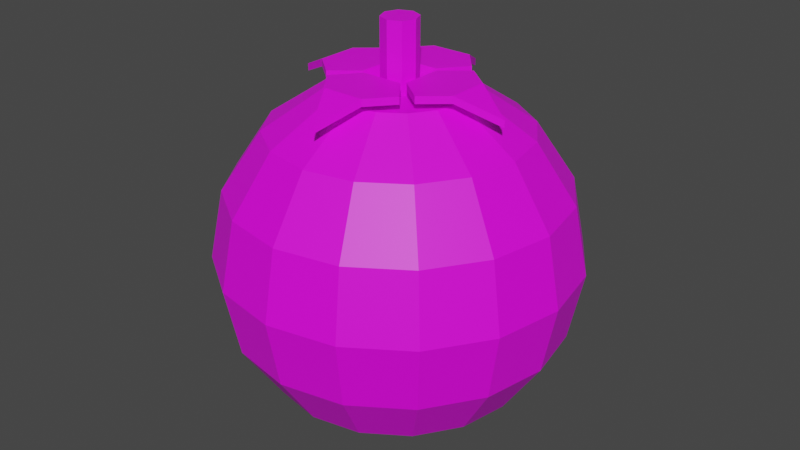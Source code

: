 # Source: TomatoRaw.blend  (saved by Blender 3.3.6; exported with 4.5.12 LTS)
import bpy
from mathutils import Matrix  # noqa: F401  (used for matrix-valued properties, if any)

bpy.ops.wm.read_factory_settings(use_empty=True)
scene = bpy.context.scene
scene.name = 'Scene'

# ---- collections
col_collection = bpy.data.collections.new('Collection'); scene.collection.children.link(col_collection)

# ---- images (referenced by path relative to the original .blend; pixels are not part of the script)
import os
ASSET_DIR = os.environ.get("B2B_ASSET_DIR", "")  # directory of the original .blend (textures are referenced by path, not embedded)
HERE = os.path.dirname(os.path.abspath(__file__))  # packed textures are extracted next to this script under _unpacked/

def load_image(name, relpath, width, height, colorspace="sRGB"):
    """Load a texture the original file referenced (path relative to the .blend, or extracted next to this script)."""
    p = next((c for c in (os.path.join(HERE, relpath), os.path.join(ASSET_DIR, relpath)) if relpath and os.path.exists(c)), "")
    if p:
        img = bpy.data.images.load(p, check_existing=True)
        img.name = name
    else:  # same state as the original file: an image datablock whose file is absent (Cycles renders it pink)
        img = bpy.data.images.new(name, width, height)
        img.source = "FILE"
        img.filepath = "//" + (relpath or name)
    img.colorspace_settings.name = colorspace
    return img
img_imphenziapalette01_png = load_image('ImphenziaPalette01.png', 'ImphenziaPalette01.png', 1024, 1024, 'sRGB')

# ---- materials (node trees are filled in below, after node groups)
mat_material = bpy.data.materials.new('Material')
mat_material.alpha_threshold = 0.0
mat_material.use_transparent_shadow = False
mat_material.roughness = 0.5
mat_material.line_color = (0.0, 0.0, 0.0, 1.0)

# ---- material node trees
mat_material.use_nodes = True; mat_material.node_tree.nodes.clear()
_N = mat_material.node_tree.nodes; _L = mat_material.node_tree.links
n0 = _N.new('ShaderNodeOutputMaterial'); n0.name = 'Material Output'; n0.location = (300, 300)
n1 = _N.new('ShaderNodeBsdfPrincipled'); n1.name = 'Principled BSDF'; n1.location = (10, 300)
n1.distribution = 'GGX'
n1.subsurface_method = 'RANDOM_WALK_SKIN'
n1.inputs[3].default_value = 1.45
n1.inputs[27].default_value = (0.0, 0.0, 0.0, 1.0)
n1.inputs[28].default_value = 1.0
n2 = _N.new('ShaderNodeTexImage'); n2.name = 'Image Texture'; n2.location = (-414, 134)
n2.image = img_imphenziapalette01_png
_L.new(n1.outputs[0], n0.inputs[0])
_L.new(n2.outputs[0], n1.inputs[0])
n0.is_active_output = True

# ---- world
world_world = bpy.data.worlds.new('World'); scene.world = world_world
world_world.use_nodes = True; world_world.node_tree.nodes.clear()
_N = world_world.node_tree.nodes; _L = world_world.node_tree.links
n0 = _N.new('ShaderNodeOutputWorld'); n0.name = 'World Output'; n0.location = (300, 300)
n1 = _N.new('ShaderNodeBackground'); n1.name = 'Background'; n1.location = (10, 300)
n1.inputs[0].default_value = (0.05088, 0.05088, 0.05088, 1.0)
_L.new(n1.outputs[0], n0.inputs[0])
n0.is_active_output = True
world_world.color = (0.05088, 0.05088, 0.05088)
world_world.use_sun_shadow = False
world_world.sun_shadow_jitter_overblur = 0.0

# ---- meshes
me_sphere = bpy.data.meshes.new('Sphere')
me_sphere.from_pydata([(0.0, 0.9239, 0.3827), (0.0, 1.0, 0.0), (0.0, 0.9239, -0.3827), (0.0, 0.3827, -0.9239), (0.1464, 0.3536, 0.9239), (0.2706, 0.6533, 0.7071), (0.3536, 0.8536, 0.3827), (0.3827, 0.9239, 0.0), (0.3536, 0.8536, -0.3827), (0.2706, 0.6533, -0.7071), (0.1464, 0.3536, -0.9239), (0.2706, 0.2706, 0.9239), (0.5, 0.5, 0.7071), (0.6533, 0.6533, 0.3827), (0.7071, 0.7071, 0.0), (0.6533, 0.6533, -0.3827), (0.5, 0.5, -0.7071), (0.2706, 0.2706, -0.9239), (0.3536, 0.1464, 0.9239), (0.6533, 0.2706, 0.7071), (0.8536, 0.3536, 0.3827), (0.9239, 0.3827, 0.0), (0.8536, 0.3536, -0.3827), (0.6533, 0.2706, -0.7071), (0.3536, 0.1464, -0.9239), (0.3827, -4.47e-08, 0.9239), (0.7071, -8.941e-08, 0.7071), (0.9239, -1.192e-07, 0.3827), (1.0, -1.49e-07, 0.0), (0.9239, -1.192e-07, -0.3827), (0.7071, -8.941e-08, -0.7071), (0.3827, -4.47e-08, -0.9239), (0.3536, -0.1464, 0.9239), (0.6533, -0.2706, 0.7071), (0.8536, -0.3536, 0.3827), (0.9239, -0.3827, 0.0), (0.8536, -0.3536, -0.3827), (0.6533, -0.2706, -0.7071), (0.3536, -0.1464, -0.9239), (0.2706, -0.2706, 0.9239), (0.5, -0.5, 0.7071), (0.6533, -0.6533, 0.3827), (0.7071, -0.7071, 0.0), (0.6533, -0.6533, -0.3827), (0.5, -0.5, -0.7071), (0.2706, -0.2706, -0.9239), (0.1464, -0.3536, 0.9239), (0.2706, -0.6533, 0.7071), (0.3536, -0.8536, 0.3827), (0.3827, -0.9239, 0.0), (0.3536, -0.8536, -0.3827), (0.2706, -0.6533, -0.7071), (0.1464, -0.3536, -0.9239), (-1.192e-07, -0.3827, 0.9239), (-2.235e-07, -0.7071, 0.7071), (-2.384e-07, -0.9239, 0.3827), (-3.576e-07, -1.0, 0.0), (-2.384e-07, -0.9239, -0.3827), (-2.235e-07, -0.7071, -0.7071), (-1.192e-07, -0.3827, -0.9239), (0.0, 0.0, -1.0), (0.0, 0.0, 0.9), (-0.1464, -0.3536, 0.9239), (-0.2706, -0.6533, 0.7071), (-0.3536, -0.8536, 0.3827), (-0.3827, -0.9239, 0.0), (-0.3536, -0.8536, -0.3827), (-0.2706, -0.6533, -0.7071), (-0.1464, -0.3536, -0.9239), (-0.2706, -0.2706, 0.9239), (-0.5, -0.5, 0.7071), (-0.6533, -0.6533, 0.3827), (-0.7071, -0.7071, 0.0), (-0.6533, -0.6533, -0.3827), (-0.5, -0.5, -0.7071), (-0.2706, -0.2706, -0.9239), (-0.3536, -0.1464, 0.9239), (-0.6533, -0.2706, 0.7071), (-0.8536, -0.3536, 0.3827), (-0.9239, -0.3827, 0.0), (-0.8536, -0.3536, -0.3827), (-0.6533, -0.2706, -0.7071), (-0.3536, -0.1464, -0.9239), (-0.3827, 1.788e-07, 0.9239), (-0.7071, 3.278e-07, 0.7071), (-0.9239, 3.576e-07, 0.3827), (-1.0, 5.066e-07, 0.0), (-0.9239, 3.576e-07, -0.3827), (-0.7071, 3.278e-07, -0.7071), (-0.3827, 1.788e-07, -0.9239), (-0.3536, 0.1464, 0.9239), (-0.6533, 0.2706, 0.7071), (-0.8536, 0.3536, 0.3827), (-0.9239, 0.3827, 0.0), (-0.8536, 0.3536, -0.3827), (-0.6533, 0.2706, -0.7071), (-0.3536, 0.1464, -0.9239), (-0.2706, 0.2706, 0.9239), (-0.5, 0.5, 0.7071), (-0.6533, 0.6533, 0.3827), (-0.7071, 0.7071, 0.0), (-0.6533, 0.6533, -0.3827), (-0.5, 0.5, -0.7071), (-0.2706, 0.2706, -0.9239), (-0.1464, 0.3536, 0.9239), (-0.2706, 0.6533, 0.7071), (-0.3536, 0.8536, 0.3827), (-0.3827, 0.9239, 0.0), (-0.3536, 0.8536, -0.3827), (-0.2706, 0.6533, -0.7071), (-0.1464, 0.3536, -0.9239), (2.384e-07, 0.3827, 0.9239), (4.47e-07, 0.7071, 0.7071), (4.47e-07, 0.7071, -0.7071)], [], [(60, 3, 10), (113, 2, 8, 9), (1, 0, 6, 7), (112, 111, 4, 5), (3, 113, 9, 10), (2, 1, 7, 8), (0, 112, 5, 6), (111, 61, 4), (5, 4, 11, 12), (10, 9, 16, 17), (8, 7, 14, 15), (6, 5, 12, 13), (4, 61, 11), (60, 10, 17), (9, 8, 15, 16), (7, 6, 13, 14), (17, 16, 23, 24), (15, 14, 21, 22), (13, 12, 19, 20), (11, 61, 18), (60, 17, 24), (16, 15, 22, 23), (14, 13, 20, 21), (12, 11, 18, 19), (18, 61, 25), (60, 24, 31), (23, 22, 29, 30), (21, 20, 27, 28), (19, 18, 25, 26), (24, 23, 30, 31), (22, 21, 28, 29), (20, 19, 26, 27), (30, 29, 36, 37), (28, 27, 34, 35), (26, 25, 32, 33), (31, 30, 37, 38), (29, 28, 35, 36), (27, 26, 33, 34), (25, 61, 32), (60, 31, 38), (38, 37, 44, 45), (36, 35, 42, 43), (34, 33, 40, 41), (32, 61, 39), (60, 38, 45), (37, 36, 43, 44), (35, 34, 41, 42), (33, 32, 39, 40), (43, 42, 49, 50), (41, 40, 47, 48), (39, 61, 46), (60, 45, 52), (44, 43, 50, 51), (42, 41, 48, 49), (40, 39, 46, 47), (45, 44, 51, 52), (60, 52, 59), (51, 50, 57, 58), (49, 48, 55, 56), (47, 46, 53, 54), (52, 51, 58, 59), (50, 49, 56, 57), (48, 47, 54, 55), (46, 61, 53), (56, 55, 64, 65), (54, 53, 62, 63), (59, 58, 67, 68), (57, 56, 65, 66), (55, 54, 63, 64), (53, 61, 62), (60, 59, 68), (58, 57, 66, 67), (68, 67, 74, 75), (66, 65, 72, 73), (64, 63, 70, 71), (62, 61, 69), (60, 68, 75), (67, 66, 73, 74), (65, 64, 71, 72), (63, 62, 69, 70), (71, 70, 77, 78), (69, 61, 76), (60, 75, 82), (74, 73, 80, 81), (72, 71, 78, 79), (70, 69, 76, 77), (75, 74, 81, 82), (73, 72, 79, 80), (60, 82, 89), (81, 80, 87, 88), (79, 78, 85, 86), (77, 76, 83, 84), (82, 81, 88, 89), (80, 79, 86, 87), (78, 77, 84, 85), (76, 61, 83), (84, 83, 90, 91), (89, 88, 95, 96), (87, 86, 93, 94), (85, 84, 91, 92), (83, 61, 90), (60, 89, 96), (88, 87, 94, 95), (86, 85, 92, 93), (96, 95, 102, 103), (94, 93, 100, 101), (92, 91, 98, 99), (90, 61, 97), (60, 96, 103), (95, 94, 101, 102), (93, 92, 99, 100), (91, 90, 97, 98), (97, 61, 104), (60, 103, 110), (102, 101, 108, 109), (100, 99, 106, 107), (98, 97, 104, 105), (103, 102, 109, 110), (101, 100, 107, 108), (99, 98, 105, 106), (109, 108, 2, 113), (107, 106, 0, 1), (105, 104, 111, 112), (110, 109, 113, 3), (108, 107, 1, 2), (106, 105, 112, 0), (104, 61, 111), (60, 110, 3)])
_uv = me_sphere.uv_layers.new(name='UVMap')
_uv.uv.foreach_set('vector', [0.4188, 0.6821, 0.4188, 0.6821, 0.4188, 0.6821, 0.4188, 0.6821, 0.4188, 0.6821, 0.4188, 0.6821, 0.4188, 0.6821, 0.4188, 0.6821, 0.4188, 0.6821, 0.4188, 0.6821, 0.4188, 0.6821, 0.4188, 0.6821, 0.4188, 0.6821, 0.4188, 0.6821, 0.4188, 0.6821, 0.4188, 0.6821, 0.4188, 0.6821, 0.4188, 0.6821, 0.4188, 0.6821, 0.4188, 0.6821, 0.4188, 0.6821, 0.4188, 0.6821, 0.4188, 0.6821, 0.4188, 0.6821, 0.4188, 0.6821, 0.4188, 0.6821, 0.4188, 0.6821, 0.4188, 0.6821, 0.4188, 0.6821, 0.4188, 0.6821, 0.4188, 0.6821, 0.4188, 0.6821, 0.4188, 0.6821, 0.4188, 0.6821, 0.4188, 0.6821, 0.4188, 0.6821, 0.4188, 0.6821, 0.4188, 0.6821, 0.4188, 0.6821, 0.4188, 0.6821, 0.4188, 0.6821, 0.4188, 0.6821, 0.4188, 0.6821, 0.4188, 0.6821, 0.4188, 0.6821, 0.4188, 0.6821, 0.4188, 0.6821, 0.4188, 0.6821, 0.4188, 0.6821, 0.4188, 0.6821, 0.4188, 0.6821, 0.4188, 0.6821, 0.4188, 0.6821, 0.4188, 0.6821, 0.4188, 0.6821, 0.4188, 0.6821, 0.4188, 0.6821, 0.4188, 0.6821, 0.4188, 0.6821, 0.4188, 0.6821, 0.4188, 0.6821, 0.4188, 0.6821, 0.4188, 0.6821, 0.4188, 0.6821, 0.4188, 0.6821, 0.4188, 0.6821, 0.4188, 0.6821, 0.4188, 0.6821, 0.4188, 0.6821, 0.4188, 0.6821, 0.4188, 0.6821, 0.4188, 0.6821, 0.4188, 0.6821, 0.4188, 0.6821, 0.4188, 0.6821, 0.4188, 0.6821, 0.4188, 0.6821, 0.4188, 0.6821, 0.4188, 0.6821, 0.4188, 0.6821, 0.4188, 0.6821, 0.4188, 0.6821, 0.4188, 0.6821, 0.4188, 0.6821, 0.4188, 0.6821, 0.4188, 0.6821, 0.4188, 0.6821, 0.4188, 0.6821, 0.4188, 0.6821, 0.4188, 0.6821, 0.4188, 0.6821, 0.4188, 0.6821, 0.4188, 0.6821, 0.4188, 0.6821, 0.4188, 0.6821, 0.4188, 0.6821, 0.4188, 0.6821, 0.4188, 0.6821, 0.4188, 0.6821, 0.4188, 0.6821, 0.4188, 0.6821, 0.4188, 0.6821, 0.4188, 0.6821, 0.4188, 0.6821, 0.4188, 0.6821, 0.4188, 0.6821, 0.4188, 0.6821, 0.4188, 0.6821, 0.4188, 0.6821, 0.4188, 0.6821, 0.4188, 0.6821, 0.4188, 0.6821, 0.4188, 0.6821, 0.4188, 0.6821, 0.4188, 0.6821, 0.4188, 0.6821, 0.4188, 0.6821, 0.4188, 0.6821, 0.4188, 0.6821, 0.4188, 0.6821, 0.4188, 0.6821, 0.4188, 0.6821, 0.4188, 0.6821, 0.4188, 0.6821, 0.4188, 0.6821, 0.4188, 0.6821, 0.4188, 0.6821, 0.4188, 0.6821, 0.4188, 0.6821, 0.4188, 0.6821, 0.4188, 0.6821, 0.4188, 0.6821, 0.4188, 0.6821, 0.4188, 0.6821, 0.4188, 0.6821, 0.4188, 0.6821, 0.4188, 0.6821, 0.4188, 0.6821, 0.4188, 0.6821, 0.4188, 0.6821, 0.4188, 0.6821, 0.4188, 0.6821, 0.4188, 0.6821, 0.4188, 0.6821, 0.4188, 0.6821, 0.4188, 0.6821, 0.4188, 0.6821, 0.4188, 0.6821, 0.4188, 0.6821, 0.4188, 0.6821, 0.4188, 0.6821, 0.4188, 0.6821, 0.4188, 0.6821, 0.4188, 0.6821, 0.4188, 0.6821, 0.4188, 0.6821, 0.4188, 0.6821, 0.4188, 0.6821, 0.4188, 0.6821, 0.4188, 0.6821, 0.4188, 0.6821, 0.4188, 0.6821, 0.4188, 0.6821, 0.4188, 0.6821, 0.4188, 0.6821, 0.4188, 0.6821, 0.4188, 0.6821, 0.4188, 0.6821, 0.4188, 0.6821, 0.4188, 0.6821, 0.4188, 0.6821, 0.4188, 0.6821, 0.4188, 0.6821, 0.4188, 0.6821, 0.4188, 0.6821, 0.4188, 0.6821, 0.4188, 0.6821, 0.4188, 0.6821, 0.4188, 0.6821, 0.4188, 0.6821, 0.4188, 0.6821, 0.4188, 0.6821, 0.4188, 0.6821, 0.4188, 0.6821, 0.4188, 0.6821, 0.4188, 0.6821, 0.4188, 0.6821, 0.4188, 0.6821, 0.4188, 0.6821, 0.4188, 0.6821, 0.4188, 0.6821, 0.4188, 0.6821, 0.4188, 0.6821, 0.4188, 0.6821, 0.4188, 0.6821, 0.4188, 0.6821, 0.4188, 0.6821, 0.4188, 0.6821, 0.4188, 0.6821, 0.4188, 0.6821, 0.4188, 0.6821, 0.4188, 0.6821, 0.4188, 0.6821, 0.4188, 0.6821, 0.4188, 0.6821, 0.4188, 0.6821, 0.4188, 0.6821, 0.4188, 0.6821, 0.4188, 0.6821, 0.4188, 0.6821, 0.4188, 0.6821, 0.4188, 0.6821, 0.4188, 0.6821, 0.4188, 0.6821, 0.4188, 0.6821, 0.4188, 0.6821, 0.4188, 0.6821, 0.4188, 0.6821, 0.4188, 0.6821, 0.4188, 0.6821, 0.4188, 0.6821, 0.4188, 0.6821, 0.4188, 0.6821, 0.4188, 0.6821, 0.4188, 0.6821, 0.4188, 0.6821, 0.4188, 0.6821, 0.4188, 0.6821, 0.4188, 0.6821, 0.4188, 0.6821, 0.4188, 0.6821, 0.4188, 0.6821, 0.4188, 0.6821, 0.4188, 0.6821, 0.4188, 0.6821, 0.4188, 0.6821, 0.4188, 0.6821, 0.4188, 0.6821, 0.4188, 0.6821, 0.4188, 0.6821, 0.4188, 0.6821, 0.4188, 0.6821, 0.4188, 0.6821, 0.4188, 0.6821, 0.4188, 0.6821, 0.4188, 0.6821, 0.4188, 0.6821, 0.4188, 0.6821, 0.4188, 0.6821, 0.4188, 0.6821, 0.4188, 0.6821, 0.4188, 0.6821, 0.4188, 0.6821, 0.4188, 0.6821, 0.4188, 0.6821, 0.4188, 0.6821, 0.4188, 0.6821, 0.4188, 0.6821, 0.4188, 0.6821, 0.4188, 0.6821, 0.4188, 0.6821, 0.4188, 0.6821, 0.4188, 0.6821, 0.4188, 0.6821, 0.4188, 0.6821, 0.4188, 0.6821, 0.4188, 0.6821, 0.4188, 0.6821, 0.4188, 0.6821, 0.4188, 0.6821, 0.4188, 0.6821, 0.4188, 0.6821, 0.4188, 0.6821, 0.4188, 0.6821, 0.4188, 0.6821, 0.4188, 0.6821, 0.4188, 0.6821, 0.4188, 0.6821, 0.4188, 0.6821, 0.4188, 0.6821, 0.4188, 0.6821, 0.4188, 0.6821, 0.4188, 0.6821, 0.4188, 0.6821, 0.4188, 0.6821, 0.4188, 0.6821, 0.4188, 0.6821, 0.4188, 0.6821, 0.4188, 0.6821, 0.4188, 0.6821, 0.4188, 0.6821, 0.4188, 0.6821, 0.4188, 0.6821, 0.4188, 0.6821, 0.4188, 0.6821, 0.4188, 0.6821, 0.4188, 0.6821, 0.4188, 0.6821, 0.4188, 0.6821, 0.4188, 0.6821, 0.4188, 0.6821, 0.4188, 0.6821, 0.4188, 0.6821, 0.4188, 0.6821, 0.4188, 0.6821, 0.4188, 0.6821, 0.4188, 0.6821, 0.4188, 0.6821, 0.4188, 0.6821, 0.4188, 0.6821, 0.4188, 0.6821, 0.4188, 0.6821, 0.4188, 0.6821, 0.4188, 0.6821, 0.4188, 0.6821, 0.4188, 0.6821, 0.4188, 0.6821, 0.4188, 0.6821, 0.4188, 0.6821, 0.4188, 0.6821, 0.4188, 0.6821, 0.4188, 0.6821, 0.4188, 0.6821, 0.4188, 0.6821, 0.4188, 0.6821, 0.4188, 0.6821, 0.4188, 0.6821, 0.4188, 0.6821, 0.4188, 0.6821, 0.4188, 0.6821, 0.4188, 0.6821, 0.4188, 0.6821, 0.4188, 0.6821, 0.4188, 0.6821, 0.4188, 0.6821, 0.4188, 0.6821, 0.4188, 0.6821, 0.4188, 0.6821, 0.4188, 0.6821, 0.4188, 0.6821, 0.4188, 0.6821, 0.4188, 0.6821, 0.4188, 0.6821, 0.4188, 0.6821, 0.4188, 0.6821, 0.4188, 0.6821, 0.4188, 0.6821, 0.4188, 0.6821, 0.4188, 0.6821, 0.4188, 0.6821, 0.4188, 0.6821, 0.4188, 0.6821, 0.4188, 0.6821, 0.4188, 0.6821, 0.4188, 0.6821, 0.4188, 0.6821, 0.4188, 0.6821, 0.4188, 0.6821, 0.4188, 0.6821, 0.4188, 0.6821, 0.4188, 0.6821, 0.4188, 0.6821, 0.4188, 0.6821, 0.4188, 0.6821, 0.4188, 0.6821, 0.4188, 0.6821, 0.4188, 0.6821, 0.4188, 0.6821, 0.4188, 0.6821, 0.4188, 0.6821, 0.4188, 0.6821, 0.4188, 0.6821, 0.4188, 0.6821, 0.4188, 0.6821, 0.4188, 0.6821, 0.4188, 0.6821, 0.4188, 0.6821, 0.4188, 0.6821, 0.4188, 0.6821, 0.4188, 0.6821, 0.4188, 0.6821, 0.4188, 0.6821, 0.4188, 0.6821, 0.4188, 0.6821, 0.4188, 0.6821, 0.4188, 0.6821, 0.4188, 0.6821, 0.4188, 0.6821, 0.4188, 0.6821, 0.4188, 0.6821, 0.4188, 0.6821, 0.4188, 0.6821, 0.4188, 0.6821, 0.4188, 0.6821, 0.4188, 0.6821, 0.4188, 0.6821, 0.4188, 0.6821, 0.4188, 0.6821, 0.4188, 0.6821, 0.4188, 0.6821, 0.4188, 0.6821, 0.4188, 0.6821, 0.4188, 0.6821, 0.4188, 0.6821, 0.4188, 0.6821, 0.4188, 0.6821, 0.4188, 0.6821, 0.4188, 0.6821, 0.4188, 0.6821, 0.4188, 0.6821, 0.4188, 0.6821, 0.4188, 0.6821, 0.4188, 0.6821, 0.4188, 0.6821, 0.4188, 0.6821, 0.4188, 0.6821, 0.4188, 0.6821, 0.4188, 0.6821, 0.4188, 0.6821, 0.4188, 0.6821, 0.4188, 0.6821, 0.4188, 0.6821, 0.4188, 0.6821, 0.4188, 0.6821, 0.4188, 0.6821, 0.4188, 0.6821, 0.4188, 0.6821, 0.4188, 0.6821, 0.4188, 0.6821, 0.4188, 0.6821, 0.4188, 0.6821, 0.4188, 0.6821, 0.4188, 0.6821, 0.4188, 0.6821, 0.4188, 0.6821, 0.4188, 0.6821, 0.4188, 0.6821, 0.4188, 0.6821, 0.4188, 0.6821, 0.4188, 0.6821, 0.4188, 0.6821, 0.4188, 0.6821, 0.4188, 0.6821, 0.4188, 0.6821, 0.4188, 0.6821, 0.4188, 0.6821, 0.4188, 0.6821, 0.4188, 0.6821, 0.4188, 0.6821, 0.4188, 0.6821, 0.4188, 0.6821, 0.4188, 0.6821, 0.4188, 0.6821, 0.4188, 0.6821, 0.4188, 0.6821, 0.4188, 0.6821, 0.4188, 0.6821, 0.4188, 0.6821, 0.4188, 0.6821, 0.4188, 0.6821, 0.4188, 0.6821, 0.4188, 0.6821, 0.4188, 0.6821, 0.4188, 0.6821, 0.4188, 0.6821, 0.4188, 0.6821, 0.4188, 0.6821, 0.4188, 0.6821, 0.4188, 0.6821, 0.4188, 0.6821, 0.4188, 0.6821, 0.4188, 0.6821, 0.4188, 0.6821, 0.4188, 0.6821, 0.4188, 0.6821, 0.4188, 0.6821, 0.4188, 0.6821, 0.4188, 0.6821, 0.4188, 0.6821, 0.4188, 0.6821])
me_sphere.materials.append(mat_material)
me_sphere.update()
me_cylinder = bpy.data.meshes.new('Cylinder')
me_cylinder.from_pydata([(0.0, 0.1, -0.1), (0.0, 0.1, 0.2798), (0.07071, 0.07071, -0.1), (0.07071, 0.07071, 0.2798), (0.1, 0.0, -0.1), (0.1, 0.0, 0.2798), (0.07071, -0.07071, -0.1), (0.07071, -0.07071, 0.2798), (0.0, -0.1, -0.1), (0.0, -0.1, 0.2798), (-0.07071, -0.07071, -0.1), (-0.07071, -0.07071, 0.2798), (-0.1, 0.0, -0.1), (-0.1, 0.0, 0.2798), (-0.07071, 0.07071, -0.1), (-0.07071, 0.07071, 0.2798)], [], [(0, 1, 3, 2), (2, 3, 5, 4), (4, 5, 7, 6), (6, 7, 9, 8), (8, 9, 11, 10), (10, 11, 13, 12), (3, 1, 15, 13, 11, 9, 7, 5), (12, 13, 15, 14), (14, 15, 1, 0), (0, 2, 4, 6, 8, 10, 12, 14)])
_uv = me_cylinder.uv_layers.new(name='UVMap')
_uv.uv.foreach_set('vector', [0.9258, 0.1769, 0.9258, 0.1769, 0.9258, 0.1769, 0.9258, 0.1769, 0.9258, 0.1769, 0.9258, 0.1769, 0.9258, 0.1769, 0.9258, 0.1769, 0.9258, 0.1769, 0.9258, 0.1769, 0.9258, 0.1769, 0.9258, 0.1769, 0.9258, 0.1769, 0.9258, 0.1769, 0.9258, 0.1769, 0.9258, 0.1769, 0.9258, 0.1769, 0.9258, 0.1769, 0.9258, 0.1769, 0.9258, 0.1769, 0.9258, 0.1769, 0.9258, 0.1769, 0.9258, 0.1769, 0.9258, 0.1769, 0.9258, 0.1769, 0.9258, 0.1769, 0.9258, 0.1769, 0.9258, 0.1769, 0.9258, 0.1769, 0.9258, 0.1769, 0.9258, 0.1769, 0.9258, 0.1769, 0.9258, 0.1769, 0.9258, 0.1769, 0.9258, 0.1769, 0.9258, 0.1769, 0.9258, 0.1769, 0.9258, 0.1769, 0.9258, 0.1769, 0.9258, 0.1769, 0.9258, 0.1769, 0.9258, 0.1769, 0.9258, 0.1769, 0.9258, 0.1769, 0.9258, 0.1769, 0.9258, 0.1769, 0.9258, 0.1769, 0.9258, 0.1769])
me_cylinder.materials.append(mat_material)
me_cylinder.update()
me_cube_001 = bpy.data.meshes.new('Cube.001')
me_cube_001.from_pydata([(-1.0, -1.0, -4.577), (-1.0, -1.0, -2.577), (-1.076, 0.5709, -1.0), (-1.076, 0.5709, 1.0), (0.5709, -1.076, -1.0), (0.5709, -1.076, 1.0), (1.0, 1.0, -6.09), (1.0, 1.0, -4.09), (-0.1769, 0.6463, -1.0), (-0.1769, 0.6463, 1.0), (-0.3537, -1.177, -1.0), (-0.3537, -1.177, 1.0), (-1.177, -0.3537, -1.0), (-1.177, -0.3537, 1.0), (0.6463, -0.1769, -1.0), (0.6463, -0.1769, 1.0), (-0.2653, -0.2653, 1.0), (-0.2653, -0.2653, -1.0)], [], [(12, 13, 3, 2), (8, 9, 7, 6), (14, 15, 5, 4), (10, 11, 1, 0), (17, 14, 4, 10), (16, 13, 1, 11), (15, 16, 11, 5), (12, 17, 10, 0), (4, 5, 11, 10), (2, 3, 9, 8), (2, 8, 17, 12), (7, 9, 15), (9, 3, 13, 16), (8, 14, 17), (6, 7, 15, 14), (0, 1, 13, 12), (15, 9, 16), (14, 8, 6)])
_uv = me_cube_001.uv_layers.new(name='UVMap')
_uv.uv.foreach_set('vector', [0.9344, 0.2012, 0.9344, 0.2012, 0.9344, 0.2012, 0.9344, 0.2012, 0.9344, 0.2012, 0.9344, 0.2012, 0.9344, 0.2012, 0.9344, 0.2012, 0.9344, 0.2012, 0.9344, 0.2012, 0.9344, 0.2012, 0.9344, 0.2012, 0.9344, 0.2012, 0.9344, 0.2012, 0.9344, 0.2012, 0.9344, 0.2012, 0.9344, 0.2012, 0.9344, 0.2012, 0.9344, 0.2012, 0.9344, 0.2012, 0.9344, 0.2012, 0.9344, 0.2012, 0.9344, 0.2012, 0.9344, 0.2012, 0.9344, 0.2012, 0.9344, 0.2012, 0.9344, 0.2012, 0.9344, 0.2012, 0.9344, 0.2012, 0.9344, 0.2012, 0.9344, 0.2012, 0.9344, 0.2012, 0.9344, 0.2012, 0.9344, 0.2012, 0.9344, 0.2012, 0.9344, 0.2012, 0.9344, 0.2012, 0.9344, 0.2012, 0.9344, 0.2012, 0.9344, 0.2012, 0.9344, 0.2012, 0.9344, 0.2012, 0.9344, 0.2012, 0.9344, 0.2012, 0.9344, 0.2012, 0.9344, 0.2012, 0.9344, 0.2012, 0.9344, 0.2012, 0.9344, 0.2012, 0.9344, 0.2012, 0.9344, 0.2012, 0.9344, 0.2012, 0.9344, 0.2012, 0.9344, 0.2012, 0.9344, 0.2012, 0.9344, 0.2012, 0.9344, 0.2012, 0.9344, 0.2012, 0.9344, 0.2012, 0.9344, 0.2012, 0.9344, 0.2012, 0.9344, 0.2012, 0.9344, 0.2012, 0.9344, 0.2012, 0.9344, 0.2012, 0.9344, 0.2012, 0.9344, 0.2012, 0.9344, 0.2012])
me_cube_001.materials.append(mat_material)
me_cube_001.update()
me_cube_003 = bpy.data.meshes.new('Cube.003')
me_cube_003.from_pydata([(-1.0, -1.0, -4.577), (-1.0, -1.0, -2.577), (-1.076, 0.5709, -1.0), (-1.076, 0.5709, 1.0), (0.5709, -1.076, -1.0), (0.5709, -1.076, 1.0), (1.0, 1.0, -6.09), (1.0, 1.0, -4.09), (-0.1769, 0.6463, -1.0), (-0.1769, 0.6463, 1.0), (-0.3537, -1.177, -1.0), (-0.3537, -1.177, 1.0), (-1.177, -0.3537, -1.0), (-1.177, -0.3537, 1.0), (0.6463, -0.1769, -1.0), (0.6463, -0.1769, 1.0), (-0.2653, -0.2653, 1.0), (-0.2653, -0.2653, -1.0)], [], [(12, 13, 3, 2), (8, 9, 7, 6), (14, 15, 5, 4), (10, 11, 1, 0), (17, 14, 4, 10), (16, 13, 1, 11), (15, 16, 11, 5), (12, 17, 10, 0), (4, 5, 11, 10), (2, 3, 9, 8), (2, 8, 17, 12), (7, 9, 15), (9, 3, 13, 16), (8, 14, 17), (6, 7, 15, 14), (0, 1, 13, 12), (15, 9, 16), (14, 8, 6)])
_uv = me_cube_003.uv_layers.new(name='UVMap')
_uv.uv.foreach_set('vector', [0.9344, 0.2012, 0.9344, 0.2012, 0.9344, 0.2012, 0.9344, 0.2012, 0.9344, 0.2012, 0.9344, 0.2012, 0.9344, 0.2012, 0.9344, 0.2012, 0.9344, 0.2012, 0.9344, 0.2012, 0.9344, 0.2012, 0.9344, 0.2012, 0.9344, 0.2012, 0.9344, 0.2012, 0.9344, 0.2012, 0.9344, 0.2012, 0.9344, 0.2012, 0.9344, 0.2012, 0.9344, 0.2012, 0.9344, 0.2012, 0.9344, 0.2012, 0.9344, 0.2012, 0.9344, 0.2012, 0.9344, 0.2012, 0.9344, 0.2012, 0.9344, 0.2012, 0.9344, 0.2012, 0.9344, 0.2012, 0.9344, 0.2012, 0.9344, 0.2012, 0.9344, 0.2012, 0.9344, 0.2012, 0.9344, 0.2012, 0.9344, 0.2012, 0.9344, 0.2012, 0.9344, 0.2012, 0.9344, 0.2012, 0.9344, 0.2012, 0.9344, 0.2012, 0.9344, 0.2012, 0.9344, 0.2012, 0.9344, 0.2012, 0.9344, 0.2012, 0.9344, 0.2012, 0.9344, 0.2012, 0.9344, 0.2012, 0.9344, 0.2012, 0.9344, 0.2012, 0.9344, 0.2012, 0.9344, 0.2012, 0.9344, 0.2012, 0.9344, 0.2012, 0.9344, 0.2012, 0.9344, 0.2012, 0.9344, 0.2012, 0.9344, 0.2012, 0.9344, 0.2012, 0.9344, 0.2012, 0.9344, 0.2012, 0.9344, 0.2012, 0.9344, 0.2012, 0.9344, 0.2012, 0.9344, 0.2012, 0.9344, 0.2012, 0.9344, 0.2012, 0.9344, 0.2012, 0.9344, 0.2012, 0.9344, 0.2012])
me_cube_003.materials.append(mat_material)
me_cube_003.update()
me_cube_004 = bpy.data.meshes.new('Cube.004')
me_cube_004.from_pydata([(-1.0, -1.0, -4.577), (-1.0, -1.0, -2.577), (-1.076, 0.5709, -1.0), (-1.076, 0.5709, 1.0), (0.5709, -1.076, -1.0), (0.5709, -1.076, 1.0), (1.0, 1.0, -6.09), (1.0, 1.0, -4.09), (-0.1769, 0.6463, -1.0), (-0.1769, 0.6463, 1.0), (-0.3537, -1.177, -1.0), (-0.3537, -1.177, 1.0), (-1.177, -0.3537, -1.0), (-1.177, -0.3537, 1.0), (0.6463, -0.1769, -1.0), (0.6463, -0.1769, 1.0), (-0.2653, -0.2653, 1.0), (-0.2653, -0.2653, -1.0)], [], [(12, 13, 3, 2), (8, 9, 7, 6), (14, 15, 5, 4), (10, 11, 1, 0), (17, 14, 4, 10), (16, 13, 1, 11), (15, 16, 11, 5), (12, 17, 10, 0), (4, 5, 11, 10), (2, 3, 9, 8), (2, 8, 17, 12), (7, 9, 15), (9, 3, 13, 16), (8, 14, 17), (6, 7, 15, 14), (0, 1, 13, 12), (15, 9, 16), (14, 8, 6)])
_uv = me_cube_004.uv_layers.new(name='UVMap')
_uv.uv.foreach_set('vector', [0.9344, 0.2012, 0.9344, 0.2012, 0.9344, 0.2012, 0.9344, 0.2012, 0.9344, 0.2012, 0.9344, 0.2012, 0.9344, 0.2012, 0.9344, 0.2012, 0.9344, 0.2012, 0.9344, 0.2012, 0.9344, 0.2012, 0.9344, 0.2012, 0.9344, 0.2012, 0.9344, 0.2012, 0.9344, 0.2012, 0.9344, 0.2012, 0.9344, 0.2012, 0.9344, 0.2012, 0.9344, 0.2012, 0.9344, 0.2012, 0.9344, 0.2012, 0.9344, 0.2012, 0.9344, 0.2012, 0.9344, 0.2012, 0.9344, 0.2012, 0.9344, 0.2012, 0.9344, 0.2012, 0.9344, 0.2012, 0.9344, 0.2012, 0.9344, 0.2012, 0.9344, 0.2012, 0.9344, 0.2012, 0.9344, 0.2012, 0.9344, 0.2012, 0.9344, 0.2012, 0.9344, 0.2012, 0.9344, 0.2012, 0.9344, 0.2012, 0.9344, 0.2012, 0.9344, 0.2012, 0.9344, 0.2012, 0.9344, 0.2012, 0.9344, 0.2012, 0.9344, 0.2012, 0.9344, 0.2012, 0.9344, 0.2012, 0.9344, 0.2012, 0.9344, 0.2012, 0.9344, 0.2012, 0.9344, 0.2012, 0.9344, 0.2012, 0.9344, 0.2012, 0.9344, 0.2012, 0.9344, 0.2012, 0.9344, 0.2012, 0.9344, 0.2012, 0.9344, 0.2012, 0.9344, 0.2012, 0.9344, 0.2012, 0.9344, 0.2012, 0.9344, 0.2012, 0.9344, 0.2012, 0.9344, 0.2012, 0.9344, 0.2012, 0.9344, 0.2012, 0.9344, 0.2012, 0.9344, 0.2012, 0.9344, 0.2012])
me_cube_004.materials.append(mat_material)
me_cube_004.update()
me_cube_005 = bpy.data.meshes.new('Cube.005')
me_cube_005.from_pydata([(-1.0, -1.0, -4.577), (-1.0, -1.0, -2.577), (-1.076, 0.5709, -1.0), (-1.076, 0.5709, 1.0), (0.5709, -1.076, -1.0), (0.5709, -1.076, 1.0), (1.0, 1.0, -6.09), (1.0, 1.0, -4.09), (-0.1769, 0.6463, -1.0), (-0.1769, 0.6463, 1.0), (-0.3537, -1.177, -1.0), (-0.3537, -1.177, 1.0), (-1.177, -0.3537, -1.0), (-1.177, -0.3537, 1.0), (0.6463, -0.1769, -1.0), (0.6463, -0.1769, 1.0), (-0.2653, -0.2653, 1.0), (-0.2653, -0.2653, -1.0)], [], [(12, 13, 3, 2), (8, 9, 7, 6), (14, 15, 5, 4), (10, 11, 1, 0), (17, 14, 4, 10), (16, 13, 1, 11), (15, 16, 11, 5), (12, 17, 10, 0), (4, 5, 11, 10), (2, 3, 9, 8), (2, 8, 17, 12), (7, 9, 15), (9, 3, 13, 16), (8, 14, 17), (6, 7, 15, 14), (0, 1, 13, 12), (15, 9, 16), (14, 8, 6)])
_uv = me_cube_005.uv_layers.new(name='UVMap')
_uv.uv.foreach_set('vector', [0.9344, 0.2012, 0.9344, 0.2012, 0.9344, 0.2012, 0.9344, 0.2012, 0.9344, 0.2012, 0.9344, 0.2012, 0.9344, 0.2012, 0.9344, 0.2012, 0.9344, 0.2012, 0.9344, 0.2012, 0.9344, 0.2012, 0.9344, 0.2012, 0.9344, 0.2012, 0.9344, 0.2012, 0.9344, 0.2012, 0.9344, 0.2012, 0.9344, 0.2012, 0.9344, 0.2012, 0.9344, 0.2012, 0.9344, 0.2012, 0.9344, 0.2012, 0.9344, 0.2012, 0.9344, 0.2012, 0.9344, 0.2012, 0.9344, 0.2012, 0.9344, 0.2012, 0.9344, 0.2012, 0.9344, 0.2012, 0.9344, 0.2012, 0.9344, 0.2012, 0.9344, 0.2012, 0.9344, 0.2012, 0.9344, 0.2012, 0.9344, 0.2012, 0.9344, 0.2012, 0.9344, 0.2012, 0.9344, 0.2012, 0.9344, 0.2012, 0.9344, 0.2012, 0.9344, 0.2012, 0.9344, 0.2012, 0.9344, 0.2012, 0.9344, 0.2012, 0.9344, 0.2012, 0.9344, 0.2012, 0.9344, 0.2012, 0.9344, 0.2012, 0.9344, 0.2012, 0.9344, 0.2012, 0.9344, 0.2012, 0.9344, 0.2012, 0.9344, 0.2012, 0.9344, 0.2012, 0.9344, 0.2012, 0.9344, 0.2012, 0.9344, 0.2012, 0.9344, 0.2012, 0.9344, 0.2012, 0.9344, 0.2012, 0.9344, 0.2012, 0.9344, 0.2012, 0.9344, 0.2012, 0.9344, 0.2012, 0.9344, 0.2012, 0.9344, 0.2012, 0.9344, 0.2012, 0.9344, 0.2012, 0.9344, 0.2012])
me_cube_005.materials.append(mat_material)
me_cube_005.update()

# ---- objects
ob_tomato = bpy.data.objects.new('Tomato', me_sphere)
ob_stalk = bpy.data.objects.new('Stalk', me_cylinder)
ob_leave = bpy.data.objects.new('Leave', me_cube_001)
ob_leave_001 = bpy.data.objects.new('Leave.001', me_cube_003)
ob_leave_002 = bpy.data.objects.new('Leave.002', me_cube_004)
ob_leave_003 = bpy.data.objects.new('Leave.003', me_cube_005)

# ---- transforms, parenting, visibility, modifiers, constraints
ob_tomato.location = (0.0, 0.0, 0.0)
ob_stalk.location = (0.0, 0.0, 1.003)
ob_leave.location = (0.0, 0.3545, 0.9823)
ob_leave.rotation_euler = (0.0, -0.0, 0.7854)
ob_leave.scale = (0.2, 0.2, 0.02)
ob_leave_001.location = (0.0, -0.3545, 0.9823)
ob_leave_001.rotation_euler = (0.0, -0.0, 3.927)
ob_leave_001.scale = (0.2, 0.2, 0.02)
ob_leave_002.location = (-0.3545, -1.192e-07, 0.9823)
ob_leave_002.rotation_euler = (0.0, -0.0, 2.356)
ob_leave_002.scale = (0.2, 0.2, 0.02)
ob_leave_003.location = (0.3545, -5.96e-08, 0.9823)
ob_leave_003.rotation_euler = (0.0, -0.0, 5.498)
ob_leave_003.scale = (0.2, 0.2, 0.02)

# ---- collection membership
col_collection.objects.link(ob_tomato)
col_collection.objects.link(ob_stalk)
col_collection.objects.link(ob_leave)
col_collection.objects.link(ob_leave_001)
col_collection.objects.link(ob_leave_002)
col_collection.objects.link(ob_leave_003)

# ---- scene / render settings (as saved in the file)
scene.frame_start = 1; scene.frame_end = 250; scene.frame_set(1)
scene.render.engine = 'BLENDER_EEVEE_NEXT'
scene.cycles.sampling_pattern = 'TABULATED_SOBOL'
scene.cycles.use_light_tree = False
scene.view_settings.view_transform = 'Filmic'
bpy.context.view_layer.update()

# ---- added for rendering (the .blend has no active camera and no usable light): camera, sun
cam_auto = bpy.data.cameras.new('AutoCamera')
cam_auto.lens = 50.0
cam_auto.sensor_width = 36.0
cam_auto.clip_end = 1000.0
ob_auto_camera = bpy.data.objects.new('AutoCamera', cam_auto)
scene.collection.objects.link(ob_auto_camera)
ob_auto_camera.location = (3.36303, -4.03564, 2.83191)
ob_auto_camera.rotation_euler = (1.09748, -7.21219e-08, 0.694738)
scene.camera = ob_auto_camera
light_auto_sun = bpy.data.lights.new('AutoSun', 'SUN')
light_auto_sun.energy = 3.0
light_auto_sun.angle = 0.0523599
ob_auto_sun = bpy.data.objects.new('AutoSun', light_auto_sun)
scene.collection.objects.link(ob_auto_sun)
ob_auto_sun.rotation_euler = (0.872665, 0.174533, 0.523599)
bpy.context.view_layer.update()

